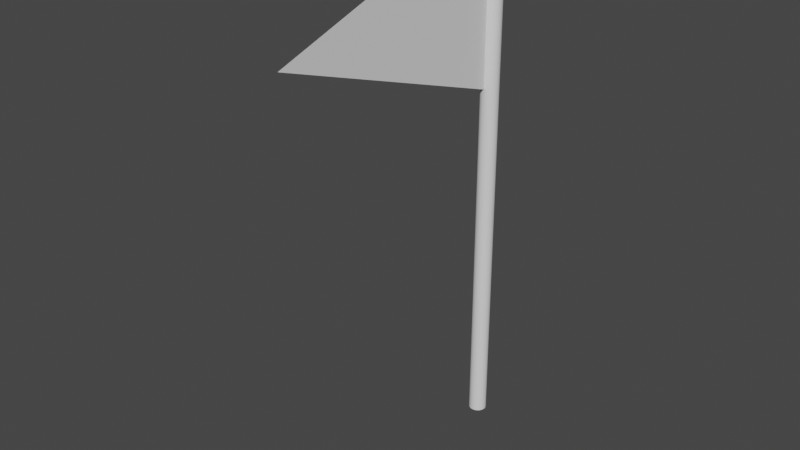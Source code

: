 # Source: Flag.blend  (saved by Blender 2.81.16; exported with 4.5.12 LTS)
import bpy
from mathutils import Matrix  # noqa: F401  (used for matrix-valued properties, if any)

bpy.ops.wm.read_factory_settings(use_empty=True)
scene = bpy.context.scene
scene.name = 'Scene'

# ---- collections
col_collection = bpy.data.collections.new('Collection'); scene.collection.children.link(col_collection)

# ---- world
world_world = bpy.data.worlds.new('World'); scene.world = world_world
world_world.use_nodes = True; world_world.node_tree.nodes.clear()
_N = world_world.node_tree.nodes; _L = world_world.node_tree.links
n0 = _N.new('ShaderNodeOutputWorld'); n0.name = 'World Output'; n0.location = (300, 300)
n1 = _N.new('ShaderNodeBackground'); n1.name = 'Background'; n1.location = (10, 300)
n1.inputs[0].default_value = (0.05088, 0.05088, 0.05088, 1.0)
_L.new(n1.outputs[0], n0.inputs[0])
n0.is_active_output = True
world_world.color = (0.05088, 0.05088, 0.05088)
world_world.use_sun_shadow = False
world_world.sun_shadow_jitter_overblur = 0.0

# ---- meshes
me_plane = bpy.data.meshes.new('Plane')
me_plane.from_pydata([(-1.0, 0.0, 0.0), (1.0, -1.0, 0.0), (-1.0, 0.0, 0.0), (1.0, 1.0, 0.0), (-1.0, 0.0, -0.0001), (1.0, -1.0, -0.0001), (-1.0, 0.0, -0.0001), (1.0, 1.0, -0.0001)], [], [(0, 1, 3, 2), (4, 6, 7, 5), (0, 2, 6, 4), (1, 0, 4, 5), (3, 1, 5, 7), (2, 3, 7, 6)])
_uv = me_plane.uv_layers.new(name='UVMap')
_uv.uv.foreach_set('vector', [0.0, 0.0, 1.0, 0.0, 1.0, 1.0, 0.0, 1.0, 0.0, 0.0, 0.0, 1.0, 1.0, 1.0, 1.0, 0.0, 0.0, 0.0, 0.0, 1.0, 0.0, 1.0, 0.0, 0.0, 1.0, 0.0, 0.0, 0.0, 0.0, 0.0, 1.0, 0.0, 1.0, 1.0, 1.0, 0.0, 1.0, 0.0, 1.0, 1.0, 0.0, 1.0, 1.0, 1.0, 1.0, 1.0, 0.0, 1.0])
me_plane.use_remesh_fix_poles = True
me_plane.use_remesh_preserve_attributes = False
me_plane.use_mirror_vertex_groups = False
me_plane.update()
me_cylinder = bpy.data.meshes.new('Cylinder')
me_cylinder.from_pydata([(0.0, 1.0, -1.0), (0.0, 1.0, 1.0), (0.1951, 0.9808, -1.0), (0.1951, 0.9808, 1.0), (0.3827, 0.9239, -1.0), (0.3827, 0.9239, 1.0), (0.5556, 0.8315, -1.0), (0.5556, 0.8315, 1.0), (0.7071, 0.7071, -1.0), (0.7071, 0.7071, 1.0), (0.8315, 0.5556, -1.0), (0.8315, 0.5556, 1.0), (0.9239, 0.3827, -1.0), (0.9239, 0.3827, 1.0), (0.9808, 0.1951, -1.0), (0.9808, 0.1951, 1.0), (1.0, 7.55e-08, -1.0), (1.0, 7.55e-08, 1.0), (0.9808, -0.1951, -1.0), (0.9808, -0.1951, 1.0), (0.9239, -0.3827, -1.0), (0.9239, -0.3827, 1.0), (0.8315, -0.5556, -1.0), (0.8315, -0.5556, 1.0), (0.7071, -0.7071, -1.0), (0.7071, -0.7071, 1.0), (0.5556, -0.8315, -1.0), (0.5556, -0.8315, 1.0), (0.3827, -0.9239, -1.0), (0.3827, -0.9239, 1.0), (0.1951, -0.9808, -1.0), (0.1951, -0.9808, 1.0), (-3.258e-07, -1.0, -1.0), (-3.258e-07, -1.0, 1.0), (-0.1951, -0.9808, -1.0), (-0.1951, -0.9808, 1.0), (-0.3827, -0.9239, -1.0), (-0.3827, -0.9239, 1.0), (-0.5556, -0.8315, -1.0), (-0.5556, -0.8315, 1.0), (-0.7071, -0.7071, -1.0), (-0.7071, -0.7071, 1.0), (-0.8315, -0.5556, -1.0), (-0.8315, -0.5556, 1.0), (-0.9239, -0.3827, -1.0), (-0.9239, -0.3827, 1.0), (-0.9808, -0.1951, -1.0), (-0.9808, -0.1951, 1.0), (-1.0, 9.656e-07, -1.0), (-1.0, 9.656e-07, 1.0), (-0.9808, 0.1951, -1.0), (-0.9808, 0.1951, 1.0), (-0.9239, 0.3827, -1.0), (-0.9239, 0.3827, 1.0), (-0.8315, 0.5556, -1.0), (-0.8315, 0.5556, 1.0), (-0.7071, 0.7071, -1.0), (-0.7071, 0.7071, 1.0), (-0.5556, 0.8315, -1.0), (-0.5556, 0.8315, 1.0), (-0.3827, 0.9239, -1.0), (-0.3827, 0.9239, 1.0), (-0.1951, 0.9808, -1.0), (-0.1951, 0.9808, 1.0)], [], [(0, 1, 3, 2), (2, 3, 5, 4), (4, 5, 7, 6), (6, 7, 9, 8), (8, 9, 11, 10), (10, 11, 13, 12), (12, 13, 15, 14), (14, 15, 17, 16), (16, 17, 19, 18), (18, 19, 21, 20), (20, 21, 23, 22), (22, 23, 25, 24), (24, 25, 27, 26), (26, 27, 29, 28), (28, 29, 31, 30), (30, 31, 33, 32), (32, 33, 35, 34), (34, 35, 37, 36), (36, 37, 39, 38), (38, 39, 41, 40), (40, 41, 43, 42), (42, 43, 45, 44), (44, 45, 47, 46), (46, 47, 49, 48), (48, 49, 51, 50), (50, 51, 53, 52), (52, 53, 55, 54), (54, 55, 57, 56), (56, 57, 59, 58), (58, 59, 61, 60), (3, 1, 63, 61, 59, 57, 55, 53, 51, 49, 47, 45, 43, 41, 39, 37, 35, 33, 31, 29, 27, 25, 23, 21, 19, 17, 15, 13, 11, 9, 7, 5), (60, 61, 63, 62), (62, 63, 1, 0), (0, 2, 4, 6, 8, 10, 12, 14, 16, 18, 20, 22, 24, 26, 28, 30, 32, 34, 36, 38, 40, 42, 44, 46, 48, 50, 52, 54, 56, 58, 60, 62)])
_uv = me_cylinder.uv_layers.new(name='UVMap')
_uv.uv.foreach_set('vector', [1.0, 0.5, 1.0, 1.0, 0.9688, 1.0, 0.9688, 0.5, 0.9688, 0.5, 0.9688, 1.0, 0.9375, 1.0, 0.9375, 0.5, 0.9375, 0.5, 0.9375, 1.0, 0.9062, 1.0, 0.9062, 0.5, 0.9062, 0.5, 0.9062, 1.0, 0.875, 1.0, 0.875, 0.5, 0.875, 0.5, 0.875, 1.0, 0.8438, 1.0, 0.8438, 0.5, 0.8438, 0.5, 0.8438, 1.0, 0.8125, 1.0, 0.8125, 0.5, 0.8125, 0.5, 0.8125, 1.0, 0.7812, 1.0, 0.7812, 0.5, 0.7812, 0.5, 0.7812, 1.0, 0.75, 1.0, 0.75, 0.5, 0.75, 0.5, 0.75, 1.0, 0.7188, 1.0, 0.7188, 0.5, 0.7188, 0.5, 0.7188, 1.0, 0.6875, 1.0, 0.6875, 0.5, 0.6875, 0.5, 0.6875, 1.0, 0.6562, 1.0, 0.6562, 0.5, 0.6562, 0.5, 0.6562, 1.0, 0.625, 1.0, 0.625, 0.5, 0.625, 0.5, 0.625, 1.0, 0.5938, 1.0, 0.5938, 0.5, 0.5938, 0.5, 0.5938, 1.0, 0.5625, 1.0, 0.5625, 0.5, 0.5625, 0.5, 0.5625, 1.0, 0.5312, 1.0, 0.5312, 0.5, 0.5312, 0.5, 0.5312, 1.0, 0.5, 1.0, 0.5, 0.5, 0.5, 0.5, 0.5, 1.0, 0.4688, 1.0, 0.4688, 0.5, 0.4688, 0.5, 0.4688, 1.0, 0.4375, 1.0, 0.4375, 0.5, 0.4375, 0.5, 0.4375, 1.0, 0.4062, 1.0, 0.4062, 0.5, 0.4062, 0.5, 0.4062, 1.0, 0.375, 1.0, 0.375, 0.5, 0.375, 0.5, 0.375, 1.0, 0.3438, 1.0, 0.3438, 0.5, 0.3438, 0.5, 0.3438, 1.0, 0.3125, 1.0, 0.3125, 0.5, 0.3125, 0.5, 0.3125, 1.0, 0.2812, 1.0, 0.2812, 0.5, 0.2812, 0.5, 0.2812, 1.0, 0.25, 1.0, 0.25, 0.5, 0.25, 0.5, 0.25, 1.0, 0.2188, 1.0, 0.2188, 0.5, 0.2188, 0.5, 0.2188, 1.0, 0.1875, 1.0, 0.1875, 0.5, 0.1875, 0.5, 0.1875, 1.0, 0.1562, 1.0, 0.1562, 0.5, 0.1562, 0.5, 0.1562, 1.0, 0.125, 1.0, 0.125, 0.5, 0.125, 0.5, 0.125, 1.0, 0.09375, 1.0, 0.09375, 0.5, 0.09375, 0.5, 0.09375, 1.0, 0.0625, 1.0, 0.0625, 0.5, 0.2968, 0.4854, 0.25, 0.49, 0.2032, 0.4854, 0.1582, 0.4717, 0.1167, 0.4496, 0.08029, 0.4197, 0.05045, 0.3833, 0.02827, 0.3418, 0.01461, 0.2968, 0.01, 0.25, 0.01461, 0.2032, 0.02827, 0.1582, 0.05045, 0.1167, 0.08029, 0.08029, 0.1167, 0.05045, 0.1582, 0.02827, 0.2032, 0.01461, 0.25, 0.01, 0.2968, 0.01461, 0.3418, 0.02827, 0.3833, 0.05045, 0.4197, 0.08029, 0.4496, 0.1167, 0.4717, 0.1582, 0.4854, 0.2032, 0.49, 0.25, 0.4854, 0.2968, 0.4717, 0.3418, 0.4496, 0.3833, 0.4197, 0.4197, 0.3833, 0.4496, 0.3418, 0.4717, 0.0625, 0.5, 0.0625, 1.0, 0.03125, 1.0, 0.03125, 0.5, 0.03125, 0.5, 0.03125, 1.0, 0.0, 1.0, 0.0, 0.5, 0.75, 0.49, 0.7968, 0.4854, 0.8418, 0.4717, 0.8833, 0.4496, 0.9197, 0.4197, 0.9496, 0.3833, 0.9717, 0.3418, 0.9854, 0.2968, 0.99, 0.25, 0.9854, 0.2032, 0.9717, 0.1582, 0.9496, 0.1167, 0.9197, 0.08029, 0.8833, 0.05045, 0.8418, 0.02827, 0.7968, 0.01461, 0.75, 0.01, 0.7032, 0.01461, 0.6582, 0.02827, 0.6167, 0.05045, 0.5803, 0.08029, 0.5504, 0.1167, 0.5283, 0.1582, 0.5146, 0.2032, 0.51, 0.25, 0.5146, 0.2968, 0.5283, 0.3418, 0.5504, 0.3833, 0.5803, 0.4197, 0.6167, 0.4496, 0.6582, 0.4717, 0.7032, 0.4854])
me_cylinder.use_remesh_fix_poles = True
me_cylinder.use_remesh_preserve_attributes = False
me_cylinder.use_mirror_vertex_groups = False
me_cylinder.update()

# ---- objects
ob_plane = bpy.data.objects.new('Plane', me_plane)
ob_pole = bpy.data.objects.new('Pole', me_cylinder)

# ---- transforms, parenting, visibility, modifiers, constraints
ob_plane.location = (0.0, -0.15, 0.5)
ob_plane.rotation_euler = (1.571, 0.0, 1.571)
ob_plane.scale = (0.15, 0.1, 0.1)
ob_plane.lineart.crease_threshold = 0.0
ob_pole.location = (0.0, 0.0, 0.3)
ob_pole.scale = (0.01, 0.01, 0.3)
ob_pole.lineart.crease_threshold = 0.0

# ---- collection membership
scene.collection.objects.link(ob_plane)
scene.collection.objects.link(ob_pole)

# ---- scene / render settings (as saved in the file)
scene.frame_start = 1; scene.frame_end = 250; scene.frame_set(1)
scene.render.engine = 'BLENDER_EEVEE_NEXT'
scene.cycles.use_denoising = False
scene.cycles.samples = 128
scene.cycles.sampling_pattern = 'TABULATED_SOBOL'
scene.cycles.use_adaptive_sampling = False
scene.cycles.use_light_tree = False
scene.view_settings.view_transform = 'Filmic'
bpy.context.view_layer.update()

# ---- added for rendering (the .blend has no active camera and no usable light): camera, sun
cam_auto = bpy.data.cameras.new('AutoCamera')
cam_auto.lens = 50.0
cam_auto.sensor_width = 36.0
cam_auto.clip_end = 1000.0
ob_auto_camera = bpy.data.objects.new('AutoCamera', cam_auto)
scene.collection.objects.link(ob_auto_camera)
ob_auto_camera.location = (0.625126, -0.895151, 0.800101)
ob_auto_camera.rotation_euler = (1.09748, -7.21219e-08, 0.694738)
scene.camera = ob_auto_camera
light_auto_sun = bpy.data.lights.new('AutoSun', 'SUN')
light_auto_sun.energy = 3.0
light_auto_sun.angle = 0.0523599
ob_auto_sun = bpy.data.objects.new('AutoSun', light_auto_sun)
scene.collection.objects.link(ob_auto_sun)
ob_auto_sun.rotation_euler = (0.872665, 0.174533, 0.523599)
bpy.context.view_layer.update()
